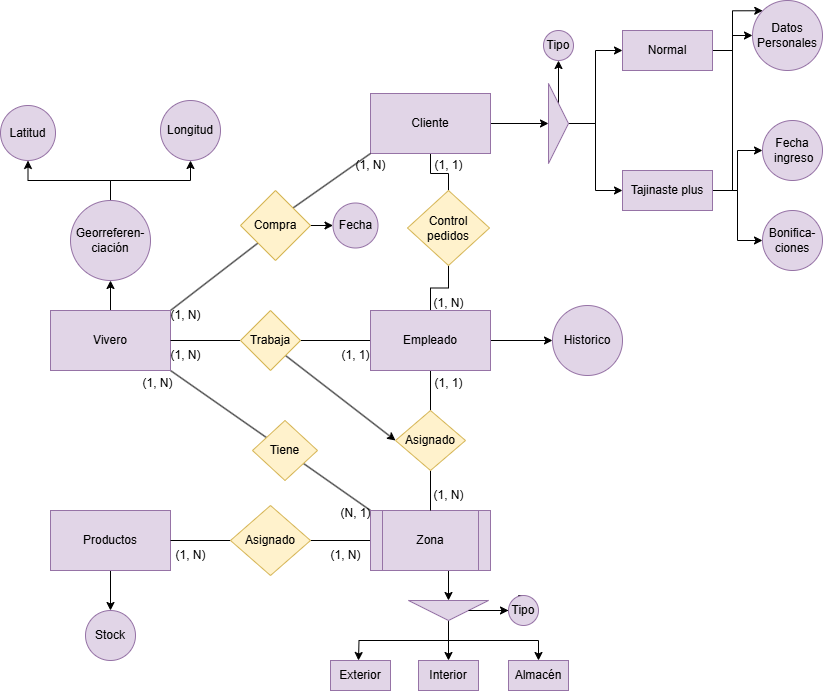

The diagram above was exported from draw.io. Its source (the exported page's mxGraphModel, read from the mxfile embedded in the PNG):
<mxGraphModel dx="977" dy="1865" grid="1" gridSize="10" guides="1" tooltips="1" connect="1" arrows="1" fold="1" page="1" pageScale="1" pageWidth="827" pageHeight="1169" math="0" shadow="0">
  <root>
    <mxCell id="0" />
    <mxCell id="1" parent="0" />
    <mxCell id="lxcgPsbi2j1jYiG1O1tc-14" style="rounded=0;orthogonalLoop=1;jettySize=auto;html=1;exitX=1;exitY=0.5;exitDx=0;exitDy=0;entryX=0;entryY=0.5;entryDx=0;entryDy=0;endArrow=none;endFill=0;" parent="1" target="lxcgPsbi2j1jYiG1O1tc-13" edge="1">
      <mxGeometry relative="1" as="geometry">
        <mxPoint x="540" y="500" as="sourcePoint" />
      </mxGeometry>
    </mxCell>
    <mxCell id="lxcgPsbi2j1jYiG1O1tc-20" style="rounded=0;orthogonalLoop=1;jettySize=auto;html=1;endArrow=none;endFill=0;exitX=1;exitY=1;exitDx=0;exitDy=0;" parent="1" source="lxcgPsbi2j1jYiG1O1tc-1" target="lxcgPsbi2j1jYiG1O1tc-19" edge="1">
      <mxGeometry relative="1" as="geometry">
        <mxPoint x="736" y="330" as="sourcePoint" />
      </mxGeometry>
    </mxCell>
    <mxCell id="lxcgPsbi2j1jYiG1O1tc-38" style="edgeStyle=orthogonalEdgeStyle;rounded=0;orthogonalLoop=1;jettySize=auto;html=1;exitX=0.5;exitY=0;exitDx=0;exitDy=0;entryX=0.5;entryY=1;entryDx=0;entryDy=0;" parent="1" source="lxcgPsbi2j1jYiG1O1tc-1" target="lxcgPsbi2j1jYiG1O1tc-33" edge="1">
      <mxGeometry relative="1" as="geometry" />
    </mxCell>
    <mxCell id="1HXUbCSM16f6M4djdEa2-8" style="rounded=0;orthogonalLoop=1;jettySize=auto;html=1;exitX=1;exitY=0;exitDx=0;exitDy=0;entryX=0;entryY=1;entryDx=0;entryDy=0;endArrow=none;endFill=0;" edge="1" parent="1" source="lxcgPsbi2j1jYiG1O1tc-1" target="FCKRm5RPA_NY4EdVGvdt-28">
      <mxGeometry relative="1" as="geometry" />
    </mxCell>
    <mxCell id="lxcgPsbi2j1jYiG1O1tc-1" value="Vivero" style="whiteSpace=wrap;html=1;fillColor=#e1d5e7;strokeColor=#9673a6;" parent="1" vertex="1">
      <mxGeometry x="338" y="270" width="120" height="60" as="geometry" />
    </mxCell>
    <mxCell id="FCKRm5RPA_NY4EdVGvdt-22" style="edgeStyle=orthogonalEdgeStyle;rounded=0;orthogonalLoop=1;jettySize=auto;html=1;" parent="1" source="lxcgPsbi2j1jYiG1O1tc-4" target="FCKRm5RPA_NY4EdVGvdt-21" edge="1">
      <mxGeometry relative="1" as="geometry" />
    </mxCell>
    <mxCell id="lxcgPsbi2j1jYiG1O1tc-4" value="Productos" style="whiteSpace=wrap;html=1;fillColor=#e1d5e7;strokeColor=#9673a6;" parent="1" vertex="1">
      <mxGeometry x="338" y="470" width="120" height="60" as="geometry" />
    </mxCell>
    <mxCell id="lxcgPsbi2j1jYiG1O1tc-10" value="&lt;div&gt;Exterior&lt;/div&gt;" style="whiteSpace=wrap;html=1;fillColor=#e1d5e7;strokeColor=#9673a6;" parent="1" vertex="1">
      <mxGeometry x="618" y="620" width="60" height="30" as="geometry" />
    </mxCell>
    <mxCell id="lxcgPsbi2j1jYiG1O1tc-11" value="Interior" style="whiteSpace=wrap;html=1;fillColor=#e1d5e7;strokeColor=#9673a6;" parent="1" vertex="1">
      <mxGeometry x="706" y="620" width="60" height="30" as="geometry" />
    </mxCell>
    <mxCell id="lxcgPsbi2j1jYiG1O1tc-12" value="Almacén" style="whiteSpace=wrap;html=1;fillColor=#e1d5e7;strokeColor=#9673a6;" parent="1" vertex="1">
      <mxGeometry x="796" y="620" width="60" height="30" as="geometry" />
    </mxCell>
    <mxCell id="lxcgPsbi2j1jYiG1O1tc-15" style="edgeStyle=orthogonalEdgeStyle;rounded=0;orthogonalLoop=1;jettySize=auto;html=1;exitX=0;exitY=0.5;exitDx=0;exitDy=0;entryX=1;entryY=0.5;entryDx=0;entryDy=0;endArrow=none;endFill=0;" parent="1" source="lxcgPsbi2j1jYiG1O1tc-13" target="lxcgPsbi2j1jYiG1O1tc-4" edge="1">
      <mxGeometry relative="1" as="geometry" />
    </mxCell>
    <mxCell id="FCKRm5RPA_NY4EdVGvdt-49" style="rounded=0;orthogonalLoop=1;jettySize=auto;html=1;exitX=1;exitY=0.5;exitDx=0;exitDy=0;entryX=0;entryY=0.5;entryDx=0;entryDy=0;endArrow=none;endFill=0;" parent="1" source="lxcgPsbi2j1jYiG1O1tc-13" target="lxcgPsbi2j1jYiG1O1tc-32" edge="1">
      <mxGeometry relative="1" as="geometry" />
    </mxCell>
    <mxCell id="lxcgPsbi2j1jYiG1O1tc-13" value="Asignado" style="rhombus;whiteSpace=wrap;html=1;fillColor=#fff2cc;strokeColor=#d6b656;" parent="1" vertex="1">
      <mxGeometry x="518" y="465" width="80" height="70" as="geometry" />
    </mxCell>
    <mxCell id="lxcgPsbi2j1jYiG1O1tc-23" style="edgeStyle=orthogonalEdgeStyle;rounded=0;orthogonalLoop=1;jettySize=auto;html=1;entryX=0;entryY=0.5;entryDx=0;entryDy=0;" parent="1" target="lxcgPsbi2j1jYiG1O1tc-22" edge="1">
      <mxGeometry relative="1" as="geometry">
        <mxPoint x="736" y="530" as="sourcePoint" />
      </mxGeometry>
    </mxCell>
    <mxCell id="lxcgPsbi2j1jYiG1O1tc-21" style="rounded=0;orthogonalLoop=1;jettySize=auto;html=1;entryX=0;entryY=0;entryDx=0;entryDy=0;endArrow=none;endFill=0;" parent="1" source="lxcgPsbi2j1jYiG1O1tc-19" target="lxcgPsbi2j1jYiG1O1tc-32" edge="1">
      <mxGeometry relative="1" as="geometry">
        <mxPoint x="736" y="470" as="targetPoint" />
      </mxGeometry>
    </mxCell>
    <mxCell id="lxcgPsbi2j1jYiG1O1tc-19" value="Tiene" style="rhombus;whiteSpace=wrap;html=1;fillColor=#fff2cc;strokeColor=#d6b656;" parent="1" vertex="1">
      <mxGeometry x="540" y="380" width="65" height="60" as="geometry" />
    </mxCell>
    <mxCell id="lxcgPsbi2j1jYiG1O1tc-24" style="edgeStyle=orthogonalEdgeStyle;rounded=0;orthogonalLoop=1;jettySize=auto;html=1;exitX=0.5;exitY=0;exitDx=0;exitDy=0;" parent="1" source="lxcgPsbi2j1jYiG1O1tc-26" edge="1">
      <mxGeometry relative="1" as="geometry">
        <mxPoint x="806" y="570" as="targetPoint" />
      </mxGeometry>
    </mxCell>
    <mxCell id="lxcgPsbi2j1jYiG1O1tc-29" style="edgeStyle=orthogonalEdgeStyle;rounded=0;orthogonalLoop=1;jettySize=auto;html=1;exitX=1;exitY=0.5;exitDx=0;exitDy=0;entryX=0.5;entryY=0;entryDx=0;entryDy=0;" parent="1" source="lxcgPsbi2j1jYiG1O1tc-22" edge="1">
      <mxGeometry relative="1" as="geometry">
        <mxPoint x="646" y="620" as="targetPoint" />
      </mxGeometry>
    </mxCell>
    <mxCell id="lxcgPsbi2j1jYiG1O1tc-30" style="edgeStyle=orthogonalEdgeStyle;rounded=0;orthogonalLoop=1;jettySize=auto;html=1;entryX=0.5;entryY=0;entryDx=0;entryDy=0;" parent="1" source="lxcgPsbi2j1jYiG1O1tc-22" target="lxcgPsbi2j1jYiG1O1tc-11" edge="1">
      <mxGeometry relative="1" as="geometry" />
    </mxCell>
    <mxCell id="lxcgPsbi2j1jYiG1O1tc-31" style="edgeStyle=orthogonalEdgeStyle;rounded=0;orthogonalLoop=1;jettySize=auto;html=1;exitX=1;exitY=0.5;exitDx=0;exitDy=0;entryX=0.5;entryY=0;entryDx=0;entryDy=0;" parent="1" source="lxcgPsbi2j1jYiG1O1tc-22" target="lxcgPsbi2j1jYiG1O1tc-12" edge="1">
      <mxGeometry relative="1" as="geometry" />
    </mxCell>
    <mxCell id="lxcgPsbi2j1jYiG1O1tc-22" value="" style="triangle;whiteSpace=wrap;html=1;rotation=90;fillColor=#e1d5e7;strokeColor=#9673a6;" parent="1" vertex="1">
      <mxGeometry x="726" y="530" width="20" height="80" as="geometry" />
    </mxCell>
    <mxCell id="lxcgPsbi2j1jYiG1O1tc-27" value="" style="edgeStyle=orthogonalEdgeStyle;rounded=0;orthogonalLoop=1;jettySize=auto;html=1;exitX=0.5;exitY=0;exitDx=0;exitDy=0;" parent="1" source="lxcgPsbi2j1jYiG1O1tc-22" target="lxcgPsbi2j1jYiG1O1tc-26" edge="1">
      <mxGeometry relative="1" as="geometry">
        <mxPoint x="806" y="570" as="targetPoint" />
        <mxPoint x="756" y="570" as="sourcePoint" />
      </mxGeometry>
    </mxCell>
    <mxCell id="lxcgPsbi2j1jYiG1O1tc-26" value="Tipo" style="ellipse;whiteSpace=wrap;html=1;fillColor=#e1d5e7;strokeColor=#9673a6;" parent="1" vertex="1">
      <mxGeometry x="796" y="555" width="30" height="30" as="geometry" />
    </mxCell>
    <mxCell id="lxcgPsbi2j1jYiG1O1tc-32" value="Zona" style="shape=process;whiteSpace=wrap;html=1;backgroundOutline=1;fillColor=#e1d5e7;strokeColor=#9673a6;" parent="1" vertex="1">
      <mxGeometry x="658" y="470" width="120" height="60" as="geometry" />
    </mxCell>
    <mxCell id="lxcgPsbi2j1jYiG1O1tc-36" style="edgeStyle=orthogonalEdgeStyle;rounded=0;orthogonalLoop=1;jettySize=auto;html=1;exitX=0.5;exitY=0;exitDx=0;exitDy=0;entryX=0.5;entryY=1;entryDx=0;entryDy=0;" parent="1" source="lxcgPsbi2j1jYiG1O1tc-33" target="lxcgPsbi2j1jYiG1O1tc-34" edge="1">
      <mxGeometry relative="1" as="geometry" />
    </mxCell>
    <mxCell id="lxcgPsbi2j1jYiG1O1tc-37" style="edgeStyle=orthogonalEdgeStyle;rounded=0;orthogonalLoop=1;jettySize=auto;html=1;entryX=0.5;entryY=1;entryDx=0;entryDy=0;exitX=0.5;exitY=0;exitDx=0;exitDy=0;" parent="1" source="lxcgPsbi2j1jYiG1O1tc-33" target="lxcgPsbi2j1jYiG1O1tc-35" edge="1">
      <mxGeometry relative="1" as="geometry" />
    </mxCell>
    <mxCell id="lxcgPsbi2j1jYiG1O1tc-33" value="&lt;div&gt;Georreferen-&lt;/div&gt;&lt;div&gt;ciación&lt;/div&gt;" style="ellipse;whiteSpace=wrap;html=1;fillColor=#e1d5e7;strokeColor=#9673a6;" parent="1" vertex="1">
      <mxGeometry x="358" y="160" width="80" height="80" as="geometry" />
    </mxCell>
    <mxCell id="lxcgPsbi2j1jYiG1O1tc-34" value="Latitud" style="ellipse;whiteSpace=wrap;html=1;fillColor=#e1d5e7;strokeColor=#9673a6;" parent="1" vertex="1">
      <mxGeometry x="288" y="65" width="55" height="55" as="geometry" />
    </mxCell>
    <mxCell id="lxcgPsbi2j1jYiG1O1tc-35" value="Longitud" style="ellipse;whiteSpace=wrap;html=1;fillColor=#e1d5e7;strokeColor=#9673a6;" parent="1" vertex="1">
      <mxGeometry x="448" y="60" width="60" height="60" as="geometry" />
    </mxCell>
    <mxCell id="FCKRm5RPA_NY4EdVGvdt-2" value="(1, N)" style="text;html=1;align=center;verticalAlign=middle;resizable=0;points=[];autosize=1;strokeColor=none;fillColor=none;" parent="1" vertex="1">
      <mxGeometry x="420" y="328" width="50" height="30" as="geometry" />
    </mxCell>
    <mxCell id="FCKRm5RPA_NY4EdVGvdt-3" value="(N, 1)" style="text;html=1;align=center;verticalAlign=middle;resizable=0;points=[];autosize=1;strokeColor=none;fillColor=none;" parent="1" vertex="1">
      <mxGeometry x="618" y="458" width="50" height="30" as="geometry" />
    </mxCell>
    <mxCell id="FCKRm5RPA_NY4EdVGvdt-4" value="(1, N)" style="text;html=1;align=center;verticalAlign=middle;resizable=0;points=[];autosize=1;strokeColor=none;fillColor=none;" parent="1" vertex="1">
      <mxGeometry x="608" y="500" width="50" height="30" as="geometry" />
    </mxCell>
    <mxCell id="FCKRm5RPA_NY4EdVGvdt-5" value="(1, N)" style="text;html=1;align=center;verticalAlign=middle;resizable=0;points=[];autosize=1;strokeColor=none;fillColor=none;" parent="1" vertex="1">
      <mxGeometry x="453" y="500" width="50" height="30" as="geometry" />
    </mxCell>
    <mxCell id="FCKRm5RPA_NY4EdVGvdt-8" style="edgeStyle=orthogonalEdgeStyle;rounded=0;orthogonalLoop=1;jettySize=auto;html=1;exitX=0;exitY=0.5;exitDx=0;exitDy=0;entryX=1;entryY=0.5;entryDx=0;entryDy=0;endArrow=none;endFill=0;" parent="1" source="FCKRm5RPA_NY4EdVGvdt-6" target="FCKRm5RPA_NY4EdVGvdt-7" edge="1">
      <mxGeometry relative="1" as="geometry" />
    </mxCell>
    <mxCell id="FCKRm5RPA_NY4EdVGvdt-13" style="rounded=0;orthogonalLoop=1;jettySize=auto;html=1;exitX=0.5;exitY=1;exitDx=0;exitDy=0;entryX=0.5;entryY=0;entryDx=0;entryDy=0;endArrow=none;endFill=0;" parent="1" source="FCKRm5RPA_NY4EdVGvdt-6" target="FCKRm5RPA_NY4EdVGvdt-12" edge="1">
      <mxGeometry relative="1" as="geometry">
        <mxPoint x="996" y="330" as="sourcePoint" />
      </mxGeometry>
    </mxCell>
    <mxCell id="FCKRm5RPA_NY4EdVGvdt-24" style="edgeStyle=orthogonalEdgeStyle;rounded=0;orthogonalLoop=1;jettySize=auto;html=1;exitX=1;exitY=0.5;exitDx=0;exitDy=0;entryX=0;entryY=0.5;entryDx=0;entryDy=0;" parent="1" source="FCKRm5RPA_NY4EdVGvdt-6" target="FCKRm5RPA_NY4EdVGvdt-23" edge="1">
      <mxGeometry relative="1" as="geometry" />
    </mxCell>
    <mxCell id="1HXUbCSM16f6M4djdEa2-22" style="edgeStyle=orthogonalEdgeStyle;rounded=0;orthogonalLoop=1;jettySize=auto;html=1;exitX=0.5;exitY=0;exitDx=0;exitDy=0;entryX=0.5;entryY=1;entryDx=0;entryDy=0;endArrow=none;endFill=0;" edge="1" parent="1" source="FCKRm5RPA_NY4EdVGvdt-6" target="1HXUbCSM16f6M4djdEa2-18">
      <mxGeometry relative="1" as="geometry" />
    </mxCell>
    <mxCell id="FCKRm5RPA_NY4EdVGvdt-6" value="Empleado" style="whiteSpace=wrap;html=1;fillColor=#e1d5e7;strokeColor=#9673a6;" parent="1" vertex="1">
      <mxGeometry x="658" y="270" width="120" height="60" as="geometry" />
    </mxCell>
    <mxCell id="FCKRm5RPA_NY4EdVGvdt-9" style="edgeStyle=orthogonalEdgeStyle;rounded=0;orthogonalLoop=1;jettySize=auto;html=1;exitX=0;exitY=0.5;exitDx=0;exitDy=0;entryX=1;entryY=0.5;entryDx=0;entryDy=0;endArrow=none;endFill=0;" parent="1" source="FCKRm5RPA_NY4EdVGvdt-7" target="lxcgPsbi2j1jYiG1O1tc-1" edge="1">
      <mxGeometry relative="1" as="geometry" />
    </mxCell>
    <mxCell id="FCKRm5RPA_NY4EdVGvdt-17" style="rounded=0;orthogonalLoop=1;jettySize=auto;html=1;entryX=0;entryY=0.5;entryDx=0;entryDy=0;exitX=1;exitY=1;exitDx=0;exitDy=0;" parent="1" source="FCKRm5RPA_NY4EdVGvdt-7" target="FCKRm5RPA_NY4EdVGvdt-12" edge="1">
      <mxGeometry relative="1" as="geometry">
        <mxPoint x="896" y="330" as="sourcePoint" />
      </mxGeometry>
    </mxCell>
    <mxCell id="FCKRm5RPA_NY4EdVGvdt-7" value="Trabaja" style="rhombus;whiteSpace=wrap;html=1;fillColor=#fff2cc;strokeColor=#d6b656;" parent="1" vertex="1">
      <mxGeometry x="528" y="270" width="60" height="60" as="geometry" />
    </mxCell>
    <mxCell id="FCKRm5RPA_NY4EdVGvdt-10" value="(1, 1)" style="text;html=1;align=center;verticalAlign=middle;resizable=0;points=[];autosize=1;strokeColor=none;fillColor=none;" parent="1" vertex="1">
      <mxGeometry x="618" y="300" width="50" height="30" as="geometry" />
    </mxCell>
    <mxCell id="FCKRm5RPA_NY4EdVGvdt-11" value="(1, N)" style="text;html=1;align=center;verticalAlign=middle;resizable=0;points=[];autosize=1;strokeColor=none;fillColor=none;" parent="1" vertex="1">
      <mxGeometry x="448" y="300" width="50" height="30" as="geometry" />
    </mxCell>
    <mxCell id="FCKRm5RPA_NY4EdVGvdt-14" style="rounded=0;orthogonalLoop=1;jettySize=auto;html=1;exitX=0.5;exitY=1;exitDx=0;exitDy=0;entryX=0.5;entryY=0;entryDx=0;entryDy=0;endArrow=none;endFill=0;" parent="1" source="FCKRm5RPA_NY4EdVGvdt-12" target="lxcgPsbi2j1jYiG1O1tc-32" edge="1">
      <mxGeometry relative="1" as="geometry" />
    </mxCell>
    <mxCell id="FCKRm5RPA_NY4EdVGvdt-12" value="Asignado" style="rhombus;whiteSpace=wrap;html=1;fillColor=#fff2cc;strokeColor=#d6b656;" parent="1" vertex="1">
      <mxGeometry x="683" y="370" width="70" height="60" as="geometry" />
    </mxCell>
    <mxCell id="FCKRm5RPA_NY4EdVGvdt-15" value="(1, 1)" style="text;html=1;align=center;verticalAlign=middle;resizable=0;points=[];autosize=1;strokeColor=none;fillColor=none;" parent="1" vertex="1">
      <mxGeometry x="711" y="328" width="50" height="30" as="geometry" />
    </mxCell>
    <mxCell id="FCKRm5RPA_NY4EdVGvdt-16" value="(1, N)" style="text;html=1;align=center;verticalAlign=middle;resizable=0;points=[];autosize=1;strokeColor=none;fillColor=none;" parent="1" vertex="1">
      <mxGeometry x="711" y="440" width="50" height="30" as="geometry" />
    </mxCell>
    <mxCell id="FCKRm5RPA_NY4EdVGvdt-21" value="Stock" style="ellipse;whiteSpace=wrap;html=1;fillColor=#e1d5e7;strokeColor=#9673a6;" parent="1" vertex="1">
      <mxGeometry x="373" y="570" width="50" height="50" as="geometry" />
    </mxCell>
    <mxCell id="FCKRm5RPA_NY4EdVGvdt-23" value="&lt;div&gt;Historico&lt;br&gt;&lt;/div&gt;" style="ellipse;whiteSpace=wrap;html=1;fillColor=#e1d5e7;strokeColor=#9673a6;" parent="1" vertex="1">
      <mxGeometry x="840" y="265" width="70" height="70" as="geometry" />
    </mxCell>
    <mxCell id="FCKRm5RPA_NY4EdVGvdt-35" style="edgeStyle=orthogonalEdgeStyle;rounded=0;orthogonalLoop=1;jettySize=auto;html=1;exitX=1;exitY=0.5;exitDx=0;exitDy=0;entryX=0;entryY=0.5;entryDx=0;entryDy=0;" parent="1" source="FCKRm5RPA_NY4EdVGvdt-27" target="FCKRm5RPA_NY4EdVGvdt-34" edge="1">
      <mxGeometry relative="1" as="geometry" />
    </mxCell>
    <mxCell id="1HXUbCSM16f6M4djdEa2-23" style="edgeStyle=orthogonalEdgeStyle;rounded=0;orthogonalLoop=1;jettySize=auto;html=1;exitX=0.5;exitY=1;exitDx=0;exitDy=0;entryX=0.5;entryY=0;entryDx=0;entryDy=0;endArrow=none;endFill=0;" edge="1" parent="1" source="FCKRm5RPA_NY4EdVGvdt-27" target="1HXUbCSM16f6M4djdEa2-18">
      <mxGeometry relative="1" as="geometry" />
    </mxCell>
    <mxCell id="FCKRm5RPA_NY4EdVGvdt-27" value="Cliente" style="whiteSpace=wrap;html=1;fillColor=#e1d5e7;strokeColor=#9673a6;" parent="1" vertex="1">
      <mxGeometry x="658" y="53" width="120" height="60" as="geometry" />
    </mxCell>
    <mxCell id="1HXUbCSM16f6M4djdEa2-9" style="rounded=0;orthogonalLoop=1;jettySize=auto;html=1;exitX=1;exitY=0;exitDx=0;exitDy=0;entryX=0;entryY=1;entryDx=0;entryDy=0;endArrow=none;endFill=0;" edge="1" parent="1" source="FCKRm5RPA_NY4EdVGvdt-28" target="FCKRm5RPA_NY4EdVGvdt-27">
      <mxGeometry relative="1" as="geometry" />
    </mxCell>
    <mxCell id="1HXUbCSM16f6M4djdEa2-10" style="edgeStyle=orthogonalEdgeStyle;rounded=0;orthogonalLoop=1;jettySize=auto;html=1;exitX=1;exitY=0.5;exitDx=0;exitDy=0;entryX=0;entryY=0.5;entryDx=0;entryDy=0;" edge="1" parent="1" source="FCKRm5RPA_NY4EdVGvdt-28" target="FCKRm5RPA_NY4EdVGvdt-44">
      <mxGeometry relative="1" as="geometry" />
    </mxCell>
    <mxCell id="FCKRm5RPA_NY4EdVGvdt-28" value="Compra" style="rhombus;whiteSpace=wrap;html=1;fillColor=#fff2cc;strokeColor=#d6b656;" parent="1" vertex="1">
      <mxGeometry x="528" y="150" width="70" height="70" as="geometry" />
    </mxCell>
    <mxCell id="FCKRm5RPA_NY4EdVGvdt-32" value="(1, N)" style="text;html=1;align=center;verticalAlign=middle;resizable=0;points=[];autosize=1;strokeColor=none;fillColor=none;" parent="1" vertex="1">
      <mxGeometry x="448" y="260" width="50" height="30" as="geometry" />
    </mxCell>
    <mxCell id="FCKRm5RPA_NY4EdVGvdt-33" value="(1, N)" style="text;html=1;align=center;verticalAlign=middle;resizable=0;points=[];autosize=1;strokeColor=none;fillColor=none;" parent="1" vertex="1">
      <mxGeometry x="633" y="110" width="50" height="30" as="geometry" />
    </mxCell>
    <mxCell id="FCKRm5RPA_NY4EdVGvdt-37" style="edgeStyle=orthogonalEdgeStyle;rounded=0;orthogonalLoop=1;jettySize=auto;html=1;exitX=0.5;exitY=0;exitDx=0;exitDy=0;entryX=0.5;entryY=1;entryDx=0;entryDy=0;" parent="1" source="FCKRm5RPA_NY4EdVGvdt-34" target="FCKRm5RPA_NY4EdVGvdt-36" edge="1">
      <mxGeometry relative="1" as="geometry" />
    </mxCell>
    <mxCell id="1HXUbCSM16f6M4djdEa2-12" style="edgeStyle=orthogonalEdgeStyle;rounded=0;orthogonalLoop=1;jettySize=auto;html=1;exitX=1;exitY=0.5;exitDx=0;exitDy=0;entryX=0;entryY=0.5;entryDx=0;entryDy=0;" edge="1" parent="1" source="FCKRm5RPA_NY4EdVGvdt-34" target="FCKRm5RPA_NY4EdVGvdt-38">
      <mxGeometry relative="1" as="geometry" />
    </mxCell>
    <mxCell id="1HXUbCSM16f6M4djdEa2-13" style="edgeStyle=orthogonalEdgeStyle;rounded=0;orthogonalLoop=1;jettySize=auto;html=1;exitX=1;exitY=0.5;exitDx=0;exitDy=0;entryX=0;entryY=0.5;entryDx=0;entryDy=0;" edge="1" parent="1" source="FCKRm5RPA_NY4EdVGvdt-34" target="FCKRm5RPA_NY4EdVGvdt-39">
      <mxGeometry relative="1" as="geometry" />
    </mxCell>
    <mxCell id="FCKRm5RPA_NY4EdVGvdt-34" value="" style="triangle;whiteSpace=wrap;html=1;rotation=0;fillColor=#e1d5e7;strokeColor=#9673a6;" parent="1" vertex="1">
      <mxGeometry x="836" y="43" width="20" height="80" as="geometry" />
    </mxCell>
    <mxCell id="FCKRm5RPA_NY4EdVGvdt-36" value="Tipo" style="ellipse;whiteSpace=wrap;html=1;fillColor=#e1d5e7;strokeColor=#9673a6;" parent="1" vertex="1">
      <mxGeometry x="831" y="-10" width="30" height="30" as="geometry" />
    </mxCell>
    <mxCell id="1HXUbCSM16f6M4djdEa2-14" style="edgeStyle=orthogonalEdgeStyle;rounded=0;orthogonalLoop=1;jettySize=auto;html=1;exitX=1;exitY=0.5;exitDx=0;exitDy=0;entryX=0;entryY=0;entryDx=0;entryDy=0;" edge="1" parent="1" source="FCKRm5RPA_NY4EdVGvdt-38" target="1HXUbCSM16f6M4djdEa2-1">
      <mxGeometry relative="1" as="geometry" />
    </mxCell>
    <mxCell id="FCKRm5RPA_NY4EdVGvdt-38" value="Normal" style="whiteSpace=wrap;html=1;fillColor=#e1d5e7;strokeColor=#9673a6;" parent="1" vertex="1">
      <mxGeometry x="910" y="-10" width="90" height="40" as="geometry" />
    </mxCell>
    <mxCell id="1HXUbCSM16f6M4djdEa2-15" style="edgeStyle=orthogonalEdgeStyle;rounded=0;orthogonalLoop=1;jettySize=auto;html=1;exitX=1;exitY=0.5;exitDx=0;exitDy=0;entryX=0;entryY=0.5;entryDx=0;entryDy=0;" edge="1" parent="1" source="FCKRm5RPA_NY4EdVGvdt-39" target="1HXUbCSM16f6M4djdEa2-1">
      <mxGeometry relative="1" as="geometry" />
    </mxCell>
    <mxCell id="1HXUbCSM16f6M4djdEa2-16" style="edgeStyle=orthogonalEdgeStyle;rounded=0;orthogonalLoop=1;jettySize=auto;html=1;exitX=1;exitY=0.5;exitDx=0;exitDy=0;entryX=0;entryY=0.5;entryDx=0;entryDy=0;" edge="1" parent="1" source="FCKRm5RPA_NY4EdVGvdt-39" target="1HXUbCSM16f6M4djdEa2-6">
      <mxGeometry relative="1" as="geometry" />
    </mxCell>
    <mxCell id="1HXUbCSM16f6M4djdEa2-17" style="edgeStyle=orthogonalEdgeStyle;rounded=0;orthogonalLoop=1;jettySize=auto;html=1;exitX=1;exitY=0.5;exitDx=0;exitDy=0;entryX=0;entryY=0.5;entryDx=0;entryDy=0;" edge="1" parent="1" source="FCKRm5RPA_NY4EdVGvdt-39" target="FCKRm5RPA_NY4EdVGvdt-42">
      <mxGeometry relative="1" as="geometry" />
    </mxCell>
    <mxCell id="FCKRm5RPA_NY4EdVGvdt-39" value="Tajinaste plus" style="whiteSpace=wrap;html=1;fillColor=#e1d5e7;strokeColor=#9673a6;" parent="1" vertex="1">
      <mxGeometry x="910" y="130" width="90" height="40" as="geometry" />
    </mxCell>
    <mxCell id="FCKRm5RPA_NY4EdVGvdt-42" value="Bonifica-ciones" style="ellipse;whiteSpace=wrap;html=1;fillColor=#e1d5e7;strokeColor=#9673a6;" parent="1" vertex="1">
      <mxGeometry x="1050" y="170" width="60" height="60" as="geometry" />
    </mxCell>
    <mxCell id="FCKRm5RPA_NY4EdVGvdt-44" value="Fecha" style="ellipse;whiteSpace=wrap;html=1;fillColor=#e1d5e7;strokeColor=#9673a6;" parent="1" vertex="1">
      <mxGeometry x="620.5" y="162.5" width="45" height="45" as="geometry" />
    </mxCell>
    <mxCell id="1HXUbCSM16f6M4djdEa2-1" value="Datos Personales" style="ellipse;whiteSpace=wrap;html=1;fillColor=#e1d5e7;strokeColor=#9673a6;" vertex="1" parent="1">
      <mxGeometry x="1040" y="-40" width="70" height="70" as="geometry" />
    </mxCell>
    <mxCell id="1HXUbCSM16f6M4djdEa2-6" value="Fecha&lt;div&gt;&amp;nbsp;ingreso&lt;/div&gt;" style="ellipse;whiteSpace=wrap;html=1;fillColor=#e1d5e7;strokeColor=#9673a6;" vertex="1" parent="1">
      <mxGeometry x="1050" y="80" width="60" height="60" as="geometry" />
    </mxCell>
    <mxCell id="1HXUbCSM16f6M4djdEa2-18" value="Control pedidos" style="rhombus;whiteSpace=wrap;html=1;fillColor=#fff2cc;strokeColor=#d6b656;" vertex="1" parent="1">
      <mxGeometry x="695" y="150" width="82" height="75" as="geometry" />
    </mxCell>
    <mxCell id="1HXUbCSM16f6M4djdEa2-24" value="(1, 1)" style="text;html=1;align=center;verticalAlign=middle;resizable=0;points=[];autosize=1;strokeColor=none;fillColor=none;" vertex="1" parent="1">
      <mxGeometry x="711" y="110" width="50" height="30" as="geometry" />
    </mxCell>
    <mxCell id="1HXUbCSM16f6M4djdEa2-25" value="(1, N)" style="text;html=1;align=center;verticalAlign=middle;resizable=0;points=[];autosize=1;strokeColor=none;fillColor=none;" vertex="1" parent="1">
      <mxGeometry x="711" y="248" width="50" height="30" as="geometry" />
    </mxCell>
  </root>
</mxGraphModel>